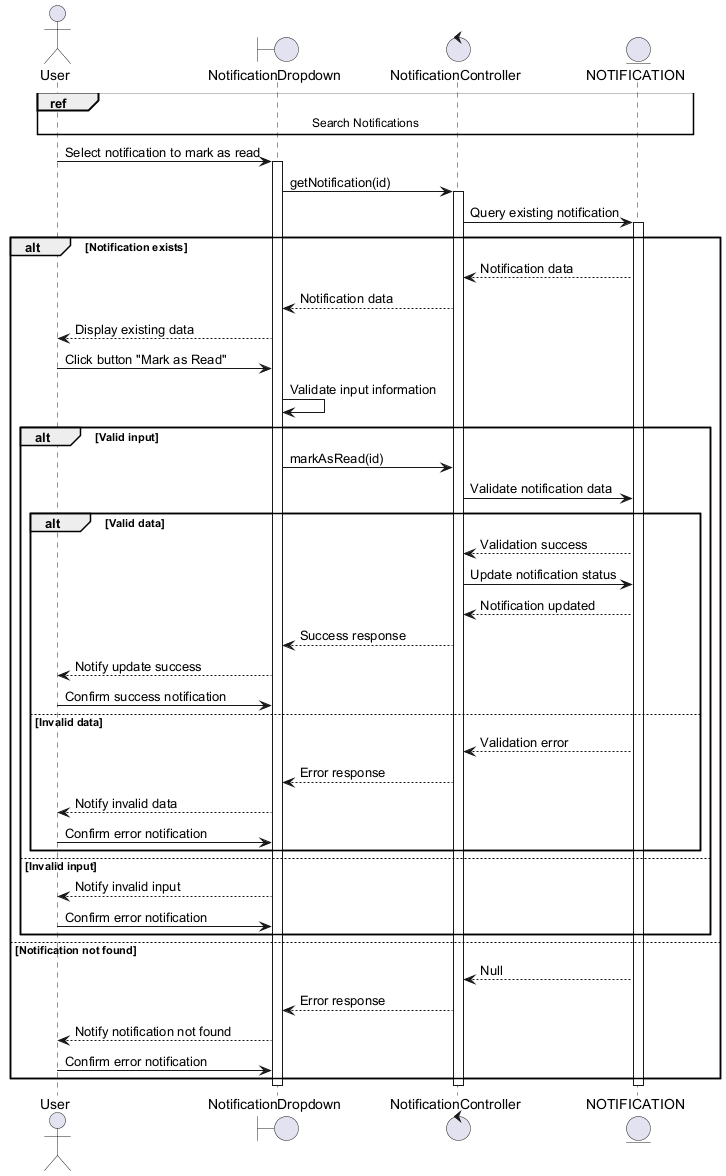

The diagram above was rendered by PlantUML. Its source (embedded in the PNG):
@startuml
actor User
boundary NotificationDropdown
control NotificationController
entity NOTIFICATION

ref over User, NotificationDropdown, NotificationController, NOTIFICATION : Search Notifications

User -> NotificationDropdown : Select notification to mark as read
activate NotificationDropdown
NotificationDropdown -> NotificationController : getNotification(id)
activate NotificationController
NotificationController -> NOTIFICATION : Query existing notification
activate NOTIFICATION

alt Notification exists
    NOTIFICATION --> NotificationController : Notification data
    NotificationController --> NotificationDropdown : Notification data
    NotificationDropdown --> User : Display existing data
    User -> NotificationDropdown : Click button "Mark as Read"

    NotificationDropdown -> NotificationDropdown : Validate input information
    alt Valid input
        NotificationDropdown -> NotificationController : markAsRead(id)
        NotificationController -> NOTIFICATION : Validate notification data

        alt Valid data
            NOTIFICATION --> NotificationController : Validation success
            NotificationController -> NOTIFICATION : Update notification status
            NOTIFICATION --> NotificationController : Notification updated
            NotificationController --> NotificationDropdown : Success response
            NotificationDropdown --> User : Notify update success
            User -> NotificationDropdown : Confirm success notification
        else Invalid data
            NOTIFICATION --> NotificationController : Validation error
            NotificationController --> NotificationDropdown : Error response
            NotificationDropdown --> User : Notify invalid data
            User -> NotificationDropdown : Confirm error notification
        end
    else Invalid input
        NotificationDropdown --> User : Notify invalid input
        User -> NotificationDropdown : Confirm error notification
    end
else Notification not found
    NOTIFICATION --> NotificationController : Null
    NotificationController --> NotificationDropdown : Error response
    NotificationDropdown --> User : Notify notification not found
    User -> NotificationDropdown : Confirm error notification
end
deactivate NOTIFICATION
deactivate NotificationController
deactivate NotificationDropdown
@enduml